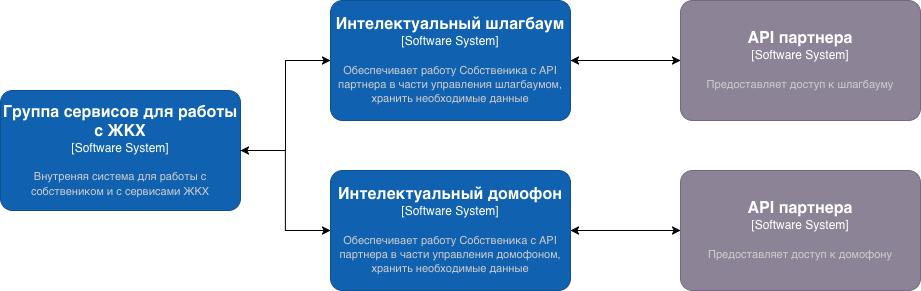

The diagram above was exported from draw.io. Its source (the exported page's mxGraphModel, read from the mxfile embedded in the PNG):
<mxGraphModel dx="2054" dy="821" grid="1" gridSize="10" guides="1" tooltips="1" connect="1" arrows="1" fold="1" page="1" pageScale="1" pageWidth="850" pageHeight="1100" math="0" shadow="0">
  <root>
    <mxCell id="0" />
    <mxCell id="1" parent="0" />
    <object placeholders="1" c4Name="API партнера " c4Type="Software System" c4Description="Предоставляет доступ к шлагбауму" label="&lt;font style=&quot;font-size: 16px&quot;&gt;&lt;b&gt;%c4Name%&lt;/b&gt;&lt;/font&gt;&lt;div&gt;[%c4Type%]&lt;/div&gt;&lt;br&gt;&lt;div&gt;&lt;font style=&quot;font-size: 11px&quot;&gt;&lt;font color=&quot;#cccccc&quot;&gt;%c4Description%&lt;/font&gt;&lt;/div&gt;" id="YSRG51MxMnxXGuQHwptC-1">
      <mxCell parent="1" style="rounded=1;whiteSpace=wrap;html=1;labelBackgroundColor=none;fillColor=#8C8496;fontColor=#ffffff;align=center;arcSize=10;strokeColor=#736782;metaEdit=1;resizable=0;points=[[0.25,0,0],[0.5,0,0],[0.75,0,0],[1,0.25,0],[1,0.5,0],[1,0.75,0],[0.75,1,0],[0.5,1,0],[0.25,1,0],[0,0.75,0],[0,0.5,0],[0,0.25,0]];" vertex="1">
        <mxGeometry height="120" width="240" x="580" y="210" as="geometry" />
      </mxCell>
    </object>
    <object placeholders="1" c4Name="API партнера " c4Type="Software System" c4Description="Предоставляет доступ к домофону" label="&lt;font style=&quot;font-size: 16px&quot;&gt;&lt;b&gt;%c4Name%&lt;/b&gt;&lt;/font&gt;&lt;div&gt;[%c4Type%]&lt;/div&gt;&lt;br&gt;&lt;div&gt;&lt;font style=&quot;font-size: 11px&quot;&gt;&lt;font color=&quot;#cccccc&quot;&gt;%c4Description%&lt;/font&gt;&lt;/div&gt;" id="YSRG51MxMnxXGuQHwptC-2">
      <mxCell parent="1" style="rounded=1;whiteSpace=wrap;html=1;labelBackgroundColor=none;fillColor=#8C8496;fontColor=#ffffff;align=center;arcSize=10;strokeColor=#736782;metaEdit=1;resizable=0;points=[[0.25,0,0],[0.5,0,0],[0.75,0,0],[1,0.25,0],[1,0.5,0],[1,0.75,0],[0.75,1,0],[0.5,1,0],[0.25,1,0],[0,0.75,0],[0,0.5,0],[0,0.25,0]];" vertex="1">
        <mxGeometry height="120" width="240" x="580" y="380" as="geometry" />
      </mxCell>
    </object>
    <mxCell id="BY1PQ7R_R6qLCesgAqAz-1" edge="1" parent="1" source="LQAFi3cAA9nBYWKxN48o-1" style="edgeStyle=orthogonalEdgeStyle;rounded=0;orthogonalLoop=1;jettySize=auto;html=1;startArrow=classic;startFill=1;" target="YSRG51MxMnxXGuQHwptC-1" value="">
      <mxGeometry relative="1" as="geometry" />
    </mxCell>
    <object placeholders="1" c4Name="Интелектуальный шлагбаум" c4Type="Software System" c4Description="Обеспечивает работу Собственика с API партнера в части управления шлагбаумом, хранить необходимые данные" label="&lt;font style=&quot;font-size: 16px&quot;&gt;&lt;b&gt;%c4Name%&lt;/b&gt;&lt;/font&gt;&lt;div&gt;[%c4Type%]&lt;/div&gt;&lt;br&gt;&lt;div&gt;&lt;font style=&quot;font-size: 11px&quot;&gt;&lt;font color=&quot;#cccccc&quot;&gt;%c4Description%&lt;/font&gt;&lt;/div&gt;" id="LQAFi3cAA9nBYWKxN48o-1">
      <mxCell parent="1" style="rounded=1;whiteSpace=wrap;html=1;labelBackgroundColor=none;fillColor=#1061B0;fontColor=#ffffff;align=center;arcSize=10;strokeColor=#0D5091;metaEdit=1;resizable=0;points=[[0.25,0,0],[0.5,0,0],[0.75,0,0],[1,0.25,0],[1,0.5,0],[1,0.75,0],[0.75,1,0],[0.5,1,0],[0.25,1,0],[0,0.75,0],[0,0.5,0],[0,0.25,0]];" vertex="1">
        <mxGeometry height="120" width="240" x="230" y="210" as="geometry" />
      </mxCell>
    </object>
    <mxCell id="BY1PQ7R_R6qLCesgAqAz-3" edge="1" parent="1" source="BY1PQ7R_R6qLCesgAqAz-2" style="edgeStyle=orthogonalEdgeStyle;rounded=0;orthogonalLoop=1;jettySize=auto;html=1;startArrow=classic;startFill=1;" target="YSRG51MxMnxXGuQHwptC-2" value="">
      <mxGeometry relative="1" as="geometry" />
    </mxCell>
    <object placeholders="1" c4Name="Интелектуальный домофон" c4Type="Software System" c4Description="Обеспечивает работу Собственика с API партнера в части управления домофоном, хранить необходимые данные" label="&lt;font style=&quot;font-size: 16px&quot;&gt;&lt;b&gt;%c4Name%&lt;/b&gt;&lt;/font&gt;&lt;div&gt;[%c4Type%]&lt;/div&gt;&lt;br&gt;&lt;div&gt;&lt;font style=&quot;font-size: 11px&quot;&gt;&lt;font color=&quot;#cccccc&quot;&gt;%c4Description%&lt;/font&gt;&lt;/div&gt;" id="BY1PQ7R_R6qLCesgAqAz-2">
      <mxCell parent="1" style="rounded=1;whiteSpace=wrap;html=1;labelBackgroundColor=none;fillColor=#1061B0;fontColor=#ffffff;align=center;arcSize=10;strokeColor=#0D5091;metaEdit=1;resizable=0;points=[[0.25,0,0],[0.5,0,0],[0.75,0,0],[1,0.25,0],[1,0.5,0],[1,0.75,0],[0.75,1,0],[0.5,1,0],[0.25,1,0],[0,0.75,0],[0,0.5,0],[0,0.25,0]];" vertex="1">
        <mxGeometry height="120" width="240" x="230" y="380" as="geometry" />
      </mxCell>
    </object>
    <object placeholders="1" c4Name="Группа сервисов для работы с ЖКХ" c4Type="Software System" c4Description="Внутреняя система для работы с собствеником и с сервисами ЖКХ" label="&lt;font style=&quot;font-size: 16px&quot;&gt;&lt;b&gt;%c4Name%&lt;/b&gt;&lt;/font&gt;&lt;div&gt;[%c4Type%]&lt;/div&gt;&lt;br&gt;&lt;div&gt;&lt;font style=&quot;font-size: 11px&quot;&gt;&lt;font color=&quot;#cccccc&quot;&gt;%c4Description%&lt;/font&gt;&lt;/div&gt;" id="gzfN45fdChSVomptbfU1-1">
      <mxCell parent="1" style="rounded=1;whiteSpace=wrap;html=1;labelBackgroundColor=none;fillColor=#1061B0;fontColor=#ffffff;align=center;arcSize=10;strokeColor=#0D5091;metaEdit=1;resizable=0;points=[[0.25,0,0],[0.5,0,0],[0.75,0,0],[1,0.25,0],[1,0.5,0],[1,0.75,0],[0.75,1,0],[0.5,1,0],[0.25,1,0],[0,0.75,0],[0,0.5,0],[0,0.25,0]];" vertex="1">
        <mxGeometry height="120" width="240" x="-100" y="300" as="geometry" />
      </mxCell>
    </object>
    <mxCell id="gzfN45fdChSVomptbfU1-2" edge="1" parent="1" source="gzfN45fdChSVomptbfU1-1" style="edgeStyle=orthogonalEdgeStyle;rounded=0;orthogonalLoop=1;jettySize=auto;html=1;entryX=0;entryY=0.5;entryDx=0;entryDy=0;entryPerimeter=0;" target="LQAFi3cAA9nBYWKxN48o-1">
      <mxGeometry relative="1" as="geometry" />
    </mxCell>
    <mxCell id="gzfN45fdChSVomptbfU1-3" edge="1" parent="1" source="gzfN45fdChSVomptbfU1-1" style="edgeStyle=orthogonalEdgeStyle;rounded=0;orthogonalLoop=1;jettySize=auto;html=1;exitX=1;exitY=0.5;exitDx=0;exitDy=0;exitPerimeter=0;entryX=0;entryY=0.5;entryDx=0;entryDy=0;entryPerimeter=0;startArrow=classic;startFill=1;" target="BY1PQ7R_R6qLCesgAqAz-2">
      <mxGeometry relative="1" as="geometry" />
    </mxCell>
  </root>
</mxGraphModel>